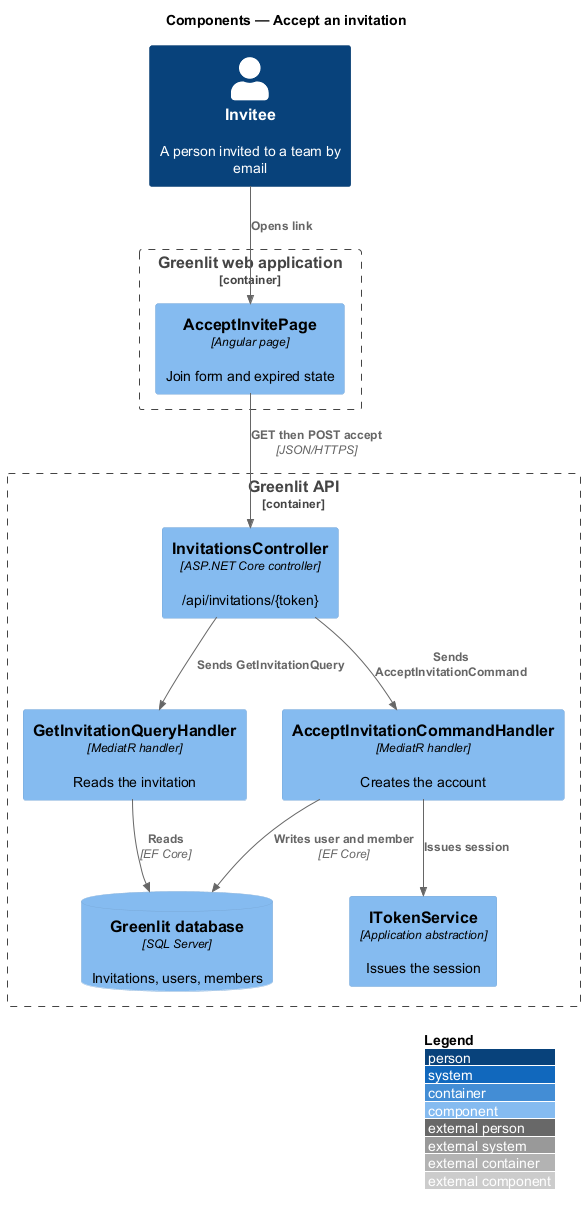

The diagram above was rendered by PlantUML. Its source (embedded in the PNG):
@startuml
!include <C4/C4_Component>
LAYOUT_WITH_LEGEND()
title Components — Accept an invitation

Person(invitee, "Invitee", "A person invited to a team by email")
Container_Boundary(spa_b, "Greenlit web application") {
  Component(page, "AcceptInvitePage", "Angular page", "Join form and expired state")
}
Container_Boundary(api_b, "Greenlit API") {
  Component(ctrl, "InvitationsController", "ASP.NET Core controller", "/api/invitations/{token}")
  Component(get, "GetInvitationQueryHandler", "MediatR handler", "Reads the invitation")
  Component(accept, "AcceptInvitationCommandHandler", "MediatR handler", "Creates the account")
  Component(tokens, "ITokenService", "Application abstraction", "Issues the session")
  ComponentDb(db, "Greenlit database", "SQL Server", "Invitations, users, members")
}

Rel(invitee, page, "Opens link")
Rel(page, ctrl, "GET then POST accept", "JSON/HTTPS")
Rel(ctrl, get, "Sends GetInvitationQuery")
Rel(ctrl, accept, "Sends AcceptInvitationCommand")
Rel(get, db, "Reads", "EF Core")
Rel(accept, db, "Writes user and member", "EF Core")
Rel(accept, tokens, "Issues session")
@enduml